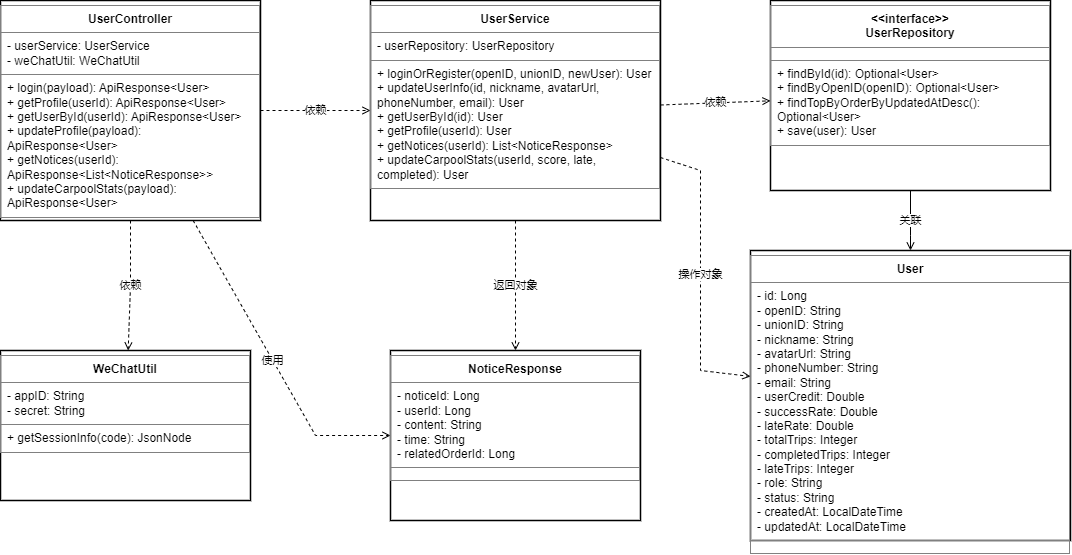

The diagram above was exported from draw.io. Its source (the exported page's mxGraphModel, read from the mxfile embedded in the PNG):
<mxGraphModel dx="1036" dy="606" grid="1" gridSize="10" guides="1" tooltips="1" connect="1" arrows="1" fold="1" page="1" pageScale="1" pageWidth="1654" pageHeight="1169" math="0" shadow="0">
  <root>
    <mxCell id="0" />
    <mxCell id="1" parent="0" />
    <mxCell id="clsController" value="&lt;table border=&quot;1&quot; cellpadding=&quot;6&quot; cellspacing=&quot;0&quot; width=&quot;260&quot; style=&quot;border-collapse:collapse;width:260px;&quot;&gt;&lt;tr&gt;&lt;td align=&quot;center&quot; style=&quot;font-weight:bold;&quot;&gt;UserController&lt;/td&gt;&lt;/tr&gt;&lt;tr&gt;&lt;td align=&quot;left&quot;&gt;- userService: UserService&lt;br/&gt;- weChatUtil: WeChatUtil&lt;/td&gt;&lt;/tr&gt;&lt;tr&gt;&lt;td align=&quot;left&quot;&gt;+ login(payload): ApiResponse&amp;lt;User&amp;gt;&lt;br/&gt;+ getProfile(userId): ApiResponse&amp;lt;User&amp;gt;&lt;br/&gt;+ getUserById(userId): ApiResponse&amp;lt;User&amp;gt;&lt;br/&gt;+ updateProfile(payload): ApiResponse&amp;lt;User&amp;gt;&lt;br/&gt;+ getNotices(userId): ApiResponse&amp;lt;List&amp;lt;NoticeResponse&amp;gt;&amp;gt;&lt;br/&gt;+ updateCarpoolStats(payload): ApiResponse&amp;lt;User&amp;gt;&lt;/td&gt;&lt;/tr&gt;&lt;/table&gt;" style="shape=rectangle;whiteSpace=wrap;html=1;rounded=0;strokeWidth=1.5;align=left;verticalAlign=top;spacing=0;" parent="1" vertex="1">
      <mxGeometry x="60" y="80" width="260" height="220" as="geometry" />
    </mxCell>
    <mxCell id="clsService" value="&lt;table border=&quot;1&quot; cellpadding=&quot;6&quot; cellspacing=&quot;0&quot; width=&quot;290&quot; style=&quot;border-collapse:collapse;width:290px;&quot;&gt;&lt;tr&gt;&lt;td align=&quot;center&quot; style=&quot;font-weight:bold;&quot;&gt;UserService&lt;/td&gt;&lt;/tr&gt;&lt;tr&gt;&lt;td align=&quot;left&quot;&gt;- userRepository: UserRepository&lt;/td&gt;&lt;/tr&gt;&lt;tr&gt;&lt;td align=&quot;left&quot;&gt;+ loginOrRegister(openID, unionID, newUser): User&lt;br/&gt;+ updateUserInfo(id, nickname, avatarUrl, phoneNumber, email): User&lt;br/&gt;+ getUserById(id): User&lt;br/&gt;+ getProfile(userId): User&lt;br/&gt;+ getNotices(userId): List&amp;lt;NoticeResponse&amp;gt;&lt;br/&gt;+ updateCarpoolStats(userId, score, late, completed): User&lt;/td&gt;&lt;/tr&gt;&lt;/table&gt;" style="shape=rectangle;whiteSpace=wrap;html=1;rounded=0;strokeWidth=1.5;align=left;verticalAlign=top;spacing=0;" parent="1" vertex="1">
      <mxGeometry x="430" y="80" width="290" height="220" as="geometry" />
    </mxCell>
    <mxCell id="clsRepository" value="&lt;table border=&quot;1&quot; cellpadding=&quot;6&quot; cellspacing=&quot;0&quot; width=&quot;280&quot; style=&quot;border-collapse:collapse;width:280px;&quot;&gt;&lt;tr&gt;&lt;td align=&quot;center&quot; style=&quot;font-weight:bold;&quot;&gt;&amp;lt;&amp;lt;interface&amp;gt;&amp;gt;&lt;br/&gt;UserRepository&lt;/td&gt;&lt;/tr&gt;&lt;tr&gt;&lt;td align=&quot;left&quot;&gt;&lt;/td&gt;&lt;/tr&gt;&lt;tr&gt;&lt;td align=&quot;left&quot;&gt;+ findById(id): Optional&amp;lt;User&amp;gt;&lt;br/&gt;+ findByOpenID(openID): Optional&amp;lt;User&amp;gt;&lt;br/&gt;+ findTopByOrderByUpdatedAtDesc(): Optional&amp;lt;User&amp;gt;&lt;br/&gt;+ save(user): User&lt;/td&gt;&lt;/tr&gt;&lt;/table&gt;" style="shape=rectangle;whiteSpace=wrap;html=1;rounded=0;strokeWidth=1.5;align=left;verticalAlign=top;spacing=0;" parent="1" vertex="1">
      <mxGeometry x="830" y="80" width="280" height="190" as="geometry" />
    </mxCell>
    <mxCell id="clsUser" value="&lt;table border=&quot;1&quot; cellpadding=&quot;6&quot; cellspacing=&quot;0&quot; width=&quot;320&quot; style=&quot;border-collapse:collapse;width:320px;&quot;&gt;&lt;tr&gt;&lt;td align=&quot;center&quot; style=&quot;font-weight:bold;&quot;&gt;User&lt;/td&gt;&lt;/tr&gt;&lt;tr&gt;&lt;td align=&quot;left&quot;&gt;- id: Long&lt;br/&gt;- openID: String&lt;br/&gt;- unionID: String&lt;br/&gt;- nickname: String&lt;br/&gt;- avatarUrl: String&lt;br/&gt;- phoneNumber: String&lt;br/&gt;- email: String&lt;br/&gt;- userCredit: Double&lt;br/&gt;- successRate: Double&lt;br/&gt;- lateRate: Double&lt;br/&gt;- totalTrips: Integer&lt;br/&gt;- completedTrips: Integer&lt;br/&gt;- lateTrips: Integer&lt;br/&gt;- role: String&lt;br/&gt;- status: String&lt;br/&gt;- createdAt: LocalDateTime&lt;br/&gt;- updatedAt: LocalDateTime&lt;/td&gt;&lt;/tr&gt;&lt;tr&gt;&lt;td align=&quot;left&quot;&gt;&lt;/td&gt;&lt;/tr&gt;&lt;/table&gt;" style="shape=rectangle;whiteSpace=wrap;html=1;rounded=0;strokeWidth=1.5;align=left;verticalAlign=top;spacing=0;" parent="1" vertex="1">
      <mxGeometry x="810" y="330" width="320" height="290" as="geometry" />
    </mxCell>
    <mxCell id="clsWeChat" value="&lt;table border=&quot;1&quot; cellpadding=&quot;6&quot; cellspacing=&quot;0&quot; width=&quot;250&quot; style=&quot;border-collapse:collapse;width:250px;&quot;&gt;&lt;tr&gt;&lt;td align=&quot;center&quot; style=&quot;font-weight:bold;&quot;&gt;WeChatUtil&lt;/td&gt;&lt;/tr&gt;&lt;tr&gt;&lt;td align=&quot;left&quot;&gt;- appID: String&lt;br/&gt;- secret: String&lt;/td&gt;&lt;/tr&gt;&lt;tr&gt;&lt;td align=&quot;left&quot;&gt;+ getSessionInfo(code): JsonNode&lt;/td&gt;&lt;/tr&gt;&lt;/table&gt;" style="shape=rectangle;whiteSpace=wrap;html=1;rounded=0;strokeWidth=1.5;align=left;verticalAlign=top;spacing=0;" parent="1" vertex="1">
      <mxGeometry x="60" y="430" width="250" height="150" as="geometry" />
    </mxCell>
    <mxCell id="clsNotice" value="&lt;table border=&quot;1&quot; cellpadding=&quot;6&quot; cellspacing=&quot;0&quot; width=&quot;250&quot; style=&quot;border-collapse:collapse;width:250px;&quot;&gt;&lt;tr&gt;&lt;td align=&quot;center&quot; style=&quot;font-weight:bold;&quot;&gt;NoticeResponse&lt;/td&gt;&lt;/tr&gt;&lt;tr&gt;&lt;td align=&quot;left&quot;&gt;- noticeId: Long&lt;br/&gt;- userId: Long&lt;br/&gt;- content: String&lt;br/&gt;- time: String&lt;br/&gt;- relatedOrderId: Long&lt;/td&gt;&lt;/tr&gt;&lt;tr&gt;&lt;td align=&quot;left&quot;&gt;&lt;/td&gt;&lt;/tr&gt;&lt;/table&gt;" style="shape=rectangle;whiteSpace=wrap;html=1;rounded=0;strokeWidth=1.5;align=left;verticalAlign=top;spacing=0;" parent="1" vertex="1">
      <mxGeometry x="450" y="430" width="250" height="170" as="geometry" />
    </mxCell>
    <mxCell id="rel1" value="依赖" style="html=1;endArrow=open;endFill=0;dashed=1;rounded=0;" parent="1" source="clsController" target="clsService" edge="1">
      <mxGeometry relative="1" as="geometry" />
    </mxCell>
    <mxCell id="rel2" value="依赖" style="html=1;endArrow=open;endFill=0;dashed=1;rounded=0;" parent="1" source="clsController" target="clsWeChat" edge="1">
      <mxGeometry relative="1" as="geometry">
        <Array as="points">
          <mxPoint x="190" y="365" />
        </Array>
      </mxGeometry>
    </mxCell>
    <mxCell id="rel3" value="依赖" style="html=1;endArrow=open;endFill=0;dashed=1;rounded=0;" parent="1" source="clsService" target="clsRepository" edge="1">
      <mxGeometry relative="1" as="geometry" />
    </mxCell>
    <mxCell id="rel4" value="关联" style="html=1;endArrow=open;endFill=0;rounded=0;" parent="1" source="clsRepository" target="clsUser" edge="1">
      <mxGeometry relative="1" as="geometry">
        <Array as="points">
          <mxPoint x="970" y="315" />
        </Array>
      </mxGeometry>
    </mxCell>
    <mxCell id="rel5" value="操作对象" style="html=1;endArrow=open;endFill=0;dashed=1;rounded=0;" parent="1" source="clsService" target="clsUser" edge="1">
      <mxGeometry relative="1" as="geometry">
        <Array as="points">
          <mxPoint x="760" y="250" />
          <mxPoint x="760" y="450" />
        </Array>
      </mxGeometry>
    </mxCell>
    <mxCell id="rel6" value="返回对象" style="html=1;endArrow=open;endFill=0;dashed=1;rounded=0;" parent="1" source="clsService" target="clsNotice" edge="1">
      <mxGeometry relative="1" as="geometry" />
    </mxCell>
    <mxCell id="rel7" value="使用" style="html=1;endArrow=open;endFill=0;dashed=1;rounded=0;" parent="1" source="clsController" target="clsNotice" edge="1">
      <mxGeometry relative="1" as="geometry">
        <Array as="points">
          <mxPoint x="375" y="515" />
        </Array>
      </mxGeometry>
    </mxCell>
  </root>
</mxGraphModel>